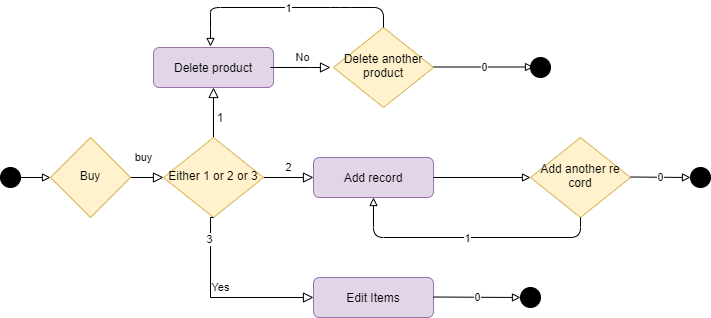

The diagram above was exported from draw.io. Its source (the exported page's mxGraphModel, read from the mxfile embedded in the PNG):
<mxGraphModel dx="1038" dy="491" grid="1" gridSize="10" guides="1" tooltips="1" connect="1" arrows="1" fold="1" page="1" pageScale="1" pageWidth="827" pageHeight="1169" math="0" shadow="0">
  <root>
    <mxCell id="WIyWlLk6GJQsqaUBKTNV-0" />
    <mxCell id="WIyWlLk6GJQsqaUBKTNV-1" parent="WIyWlLk6GJQsqaUBKTNV-0" />
    <mxCell id="WIyWlLk6GJQsqaUBKTNV-2" value="" style="rounded=0;html=1;jettySize=auto;orthogonalLoop=1;fontSize=11;endArrow=block;endFill=0;endSize=8;strokeWidth=1;shadow=0;labelBackgroundColor=none;edgeStyle=orthogonalEdgeStyle;" parent="WIyWlLk6GJQsqaUBKTNV-1" source="WIyWlLk6GJQsqaUBKTNV-6" edge="1">
      <mxGeometry relative="1" as="geometry">
        <mxPoint x="223" y="120" as="targetPoint" />
      </mxGeometry>
    </mxCell>
    <mxCell id="WIyWlLk6GJQsqaUBKTNV-4" value="buy" style="rounded=0;html=1;jettySize=auto;orthogonalLoop=1;fontSize=11;endArrow=block;endFill=0;endSize=8;strokeWidth=1;shadow=0;labelBackgroundColor=none;edgeStyle=orthogonalEdgeStyle;" parent="WIyWlLk6GJQsqaUBKTNV-1" target="WIyWlLk6GJQsqaUBKTNV-6" edge="1">
      <mxGeometry y="20" relative="1" as="geometry">
        <mxPoint as="offset" />
        <mxPoint x="133" y="210" as="sourcePoint" />
      </mxGeometry>
    </mxCell>
    <mxCell id="WIyWlLk6GJQsqaUBKTNV-5" value="2" style="edgeStyle=orthogonalEdgeStyle;rounded=0;html=1;jettySize=auto;orthogonalLoop=1;fontSize=11;endArrow=block;endFill=0;endSize=8;strokeWidth=1;shadow=0;labelBackgroundColor=none;" parent="WIyWlLk6GJQsqaUBKTNV-1" source="WIyWlLk6GJQsqaUBKTNV-6" target="WIyWlLk6GJQsqaUBKTNV-7" edge="1">
      <mxGeometry y="10" relative="1" as="geometry">
        <mxPoint as="offset" />
      </mxGeometry>
    </mxCell>
    <mxCell id="WIyWlLk6GJQsqaUBKTNV-6" value="Either 1 or 2 or 3" style="rhombus;whiteSpace=wrap;html=1;shadow=0;fontFamily=Helvetica;fontSize=12;align=center;strokeWidth=1;spacing=6;spacingTop=-4;fillColor=#fff2cc;strokeColor=#d6b656;" parent="WIyWlLk6GJQsqaUBKTNV-1" vertex="1">
      <mxGeometry x="173" y="170" width="100" height="80" as="geometry" />
    </mxCell>
    <mxCell id="WIyWlLk6GJQsqaUBKTNV-7" value="Add record" style="rounded=1;whiteSpace=wrap;html=1;fontSize=12;glass=0;strokeWidth=1;shadow=0;fillColor=#e1d5e7;strokeColor=#9673a6;" parent="WIyWlLk6GJQsqaUBKTNV-1" vertex="1">
      <mxGeometry x="323" y="190" width="120" height="40" as="geometry" />
    </mxCell>
    <mxCell id="WIyWlLk6GJQsqaUBKTNV-9" value="Yes" style="edgeStyle=orthogonalEdgeStyle;rounded=0;html=1;jettySize=auto;orthogonalLoop=1;fontSize=11;endArrow=block;endFill=0;endSize=8;strokeWidth=1;shadow=0;labelBackgroundColor=none;exitX=0.5;exitY=1;exitDx=0;exitDy=0;" parent="WIyWlLk6GJQsqaUBKTNV-1" source="WIyWlLk6GJQsqaUBKTNV-6" target="WIyWlLk6GJQsqaUBKTNV-12" edge="1">
      <mxGeometry y="10" relative="1" as="geometry">
        <mxPoint as="offset" />
        <mxPoint x="283" y="240" as="sourcePoint" />
        <Array as="points">
          <mxPoint x="220" y="250" />
          <mxPoint x="220" y="330" />
        </Array>
      </mxGeometry>
    </mxCell>
    <mxCell id="7hx9nJCdKtCRZ6cIsXN3-0" value="3" style="edgeLabel;html=1;align=center;verticalAlign=middle;resizable=0;points=[];" vertex="1" connectable="0" parent="WIyWlLk6GJQsqaUBKTNV-9">
      <mxGeometry x="-0.745" y="-2" relative="1" as="geometry">
        <mxPoint as="offset" />
      </mxGeometry>
    </mxCell>
    <mxCell id="7hx9nJCdKtCRZ6cIsXN3-29" value="" style="edgeStyle=orthogonalEdgeStyle;rounded=0;orthogonalLoop=1;jettySize=auto;html=1;endArrow=block;endFill=0;" edge="1" parent="WIyWlLk6GJQsqaUBKTNV-1" source="7hx9nJCdKtCRZ6cIsXN3-26" target="WIyWlLk6GJQsqaUBKTNV-10">
      <mxGeometry relative="1" as="geometry" />
    </mxCell>
    <mxCell id="WIyWlLk6GJQsqaUBKTNV-10" value="Buy" style="rhombus;whiteSpace=wrap;html=1;shadow=0;fontFamily=Helvetica;fontSize=12;align=center;strokeWidth=1;spacing=6;spacingTop=-4;fillColor=#fff2cc;strokeColor=#d6b656;" parent="WIyWlLk6GJQsqaUBKTNV-1" vertex="1">
      <mxGeometry x="60" y="170" width="80" height="80" as="geometry" />
    </mxCell>
    <mxCell id="WIyWlLk6GJQsqaUBKTNV-12" value="Edit Items" style="rounded=1;whiteSpace=wrap;html=1;fontSize=12;glass=0;strokeWidth=1;shadow=0;fillColor=#e1d5e7;strokeColor=#9673a6;" parent="WIyWlLk6GJQsqaUBKTNV-1" vertex="1">
      <mxGeometry x="323" y="310" width="120" height="40" as="geometry" />
    </mxCell>
    <mxCell id="7hx9nJCdKtCRZ6cIsXN3-1" value="Delete another product" style="rhombus;whiteSpace=wrap;html=1;shadow=0;fontFamily=Helvetica;fontSize=12;align=center;strokeWidth=1;spacing=6;spacingTop=-4;fillColor=#fff2cc;strokeColor=#d6b656;" vertex="1" parent="WIyWlLk6GJQsqaUBKTNV-1">
      <mxGeometry x="343" y="60" width="100" height="80" as="geometry" />
    </mxCell>
    <mxCell id="7hx9nJCdKtCRZ6cIsXN3-3" value="No" style="edgeStyle=orthogonalEdgeStyle;rounded=0;html=1;jettySize=auto;orthogonalLoop=1;fontSize=11;endArrow=block;endFill=0;endSize=8;strokeWidth=1;shadow=0;labelBackgroundColor=none;startArrow=none;" edge="1" parent="WIyWlLk6GJQsqaUBKTNV-1" source="7hx9nJCdKtCRZ6cIsXN3-5">
      <mxGeometry y="10" relative="1" as="geometry">
        <mxPoint as="offset" />
        <mxPoint x="290" y="100" as="sourcePoint" />
        <mxPoint x="340" y="100" as="targetPoint" />
        <Array as="points">
          <mxPoint x="320" y="100" />
          <mxPoint x="320" y="100" />
        </Array>
      </mxGeometry>
    </mxCell>
    <mxCell id="7hx9nJCdKtCRZ6cIsXN3-5" value="Delete product" style="rounded=1;whiteSpace=wrap;html=1;fontSize=12;glass=0;strokeWidth=1;shadow=0;fillColor=#e1d5e7;strokeColor=#9673a6;" vertex="1" parent="WIyWlLk6GJQsqaUBKTNV-1">
      <mxGeometry x="163" y="80" width="120" height="40" as="geometry" />
    </mxCell>
    <mxCell id="7hx9nJCdKtCRZ6cIsXN3-7" value="" style="edgeStyle=orthogonalEdgeStyle;rounded=0;html=1;jettySize=auto;orthogonalLoop=1;fontSize=11;endArrow=none;endFill=0;endSize=8;strokeWidth=1;shadow=0;labelBackgroundColor=none;startArrow=none;entryX=0.975;entryY=0.5;entryDx=0;entryDy=0;entryPerimeter=0;" edge="1" parent="WIyWlLk6GJQsqaUBKTNV-1" target="7hx9nJCdKtCRZ6cIsXN3-5">
      <mxGeometry y="10" relative="1" as="geometry">
        <mxPoint as="offset" />
        <mxPoint x="290" y="100" as="sourcePoint" />
        <mxPoint x="290" y="100" as="targetPoint" />
        <Array as="points">
          <mxPoint x="290" y="100" />
          <mxPoint x="290" y="100" />
        </Array>
      </mxGeometry>
    </mxCell>
    <mxCell id="7hx9nJCdKtCRZ6cIsXN3-8" value="Add another re cord" style="rhombus;whiteSpace=wrap;html=1;shadow=0;fontFamily=Helvetica;fontSize=12;align=center;strokeWidth=1;spacing=6;spacingTop=-4;fillColor=#fff2cc;strokeColor=#d6b656;" vertex="1" parent="WIyWlLk6GJQsqaUBKTNV-1">
      <mxGeometry x="540" y="170" width="100" height="80" as="geometry" />
    </mxCell>
    <mxCell id="7hx9nJCdKtCRZ6cIsXN3-10" value="" style="endArrow=block;html=1;endFill=0;entryX=0;entryY=0.5;entryDx=0;entryDy=0;exitX=1;exitY=0.5;exitDx=0;exitDy=0;" edge="1" parent="WIyWlLk6GJQsqaUBKTNV-1" source="WIyWlLk6GJQsqaUBKTNV-7" target="7hx9nJCdKtCRZ6cIsXN3-8">
      <mxGeometry relative="1" as="geometry">
        <mxPoint x="360" y="280" as="sourcePoint" />
        <mxPoint x="460" y="280" as="targetPoint" />
        <Array as="points" />
      </mxGeometry>
    </mxCell>
    <mxCell id="7hx9nJCdKtCRZ6cIsXN3-12" value="" style="endArrow=block;html=1;endFill=0;entryX=0.5;entryY=1;entryDx=0;entryDy=0;exitX=0.5;exitY=1;exitDx=0;exitDy=0;" edge="1" parent="WIyWlLk6GJQsqaUBKTNV-1" source="7hx9nJCdKtCRZ6cIsXN3-8" target="WIyWlLk6GJQsqaUBKTNV-7">
      <mxGeometry relative="1" as="geometry">
        <mxPoint x="590" y="270" as="sourcePoint" />
        <mxPoint x="380" y="270" as="targetPoint" />
        <Array as="points">
          <mxPoint x="590" y="270" />
          <mxPoint x="383" y="270" />
        </Array>
      </mxGeometry>
    </mxCell>
    <mxCell id="7hx9nJCdKtCRZ6cIsXN3-13" value="1" style="edgeLabel;resizable=0;html=1;align=center;verticalAlign=middle;" connectable="0" vertex="1" parent="7hx9nJCdKtCRZ6cIsXN3-12">
      <mxGeometry relative="1" as="geometry" />
    </mxCell>
    <mxCell id="7hx9nJCdKtCRZ6cIsXN3-14" value="" style="endArrow=block;html=1;endFill=0;exitX=0.5;exitY=0;exitDx=0;exitDy=0;" edge="1" parent="WIyWlLk6GJQsqaUBKTNV-1" source="7hx9nJCdKtCRZ6cIsXN3-1">
      <mxGeometry relative="1" as="geometry">
        <mxPoint x="397" y="20" as="sourcePoint" />
        <mxPoint x="220" y="79" as="targetPoint" />
        <Array as="points">
          <mxPoint x="393" y="40" />
          <mxPoint x="350" y="40" />
          <mxPoint x="220" y="40" />
          <mxPoint x="220" y="50" />
        </Array>
      </mxGeometry>
    </mxCell>
    <mxCell id="7hx9nJCdKtCRZ6cIsXN3-15" value="1" style="edgeLabel;resizable=0;html=1;align=center;verticalAlign=middle;" connectable="0" vertex="1" parent="7hx9nJCdKtCRZ6cIsXN3-14">
      <mxGeometry relative="1" as="geometry" />
    </mxCell>
    <mxCell id="7hx9nJCdKtCRZ6cIsXN3-17" value="" style="endArrow=block;html=1;endFill=0;" edge="1" parent="WIyWlLk6GJQsqaUBKTNV-1">
      <mxGeometry relative="1" as="geometry">
        <mxPoint x="443" y="99.5" as="sourcePoint" />
        <mxPoint x="543" y="99.5" as="targetPoint" />
      </mxGeometry>
    </mxCell>
    <mxCell id="7hx9nJCdKtCRZ6cIsXN3-18" value="0" style="edgeLabel;resizable=0;html=1;align=center;verticalAlign=middle;" connectable="0" vertex="1" parent="7hx9nJCdKtCRZ6cIsXN3-17">
      <mxGeometry relative="1" as="geometry" />
    </mxCell>
    <mxCell id="7hx9nJCdKtCRZ6cIsXN3-19" value="" style="endArrow=block;html=1;endFill=0;" edge="1" parent="WIyWlLk6GJQsqaUBKTNV-1">
      <mxGeometry relative="1" as="geometry">
        <mxPoint x="640" y="209.5" as="sourcePoint" />
        <mxPoint x="700" y="210" as="targetPoint" />
      </mxGeometry>
    </mxCell>
    <mxCell id="7hx9nJCdKtCRZ6cIsXN3-20" value="0" style="edgeLabel;resizable=0;html=1;align=center;verticalAlign=middle;" connectable="0" vertex="1" parent="7hx9nJCdKtCRZ6cIsXN3-19">
      <mxGeometry relative="1" as="geometry" />
    </mxCell>
    <mxCell id="7hx9nJCdKtCRZ6cIsXN3-21" value="" style="endArrow=block;html=1;endFill=0;" edge="1" parent="WIyWlLk6GJQsqaUBKTNV-1" target="7hx9nJCdKtCRZ6cIsXN3-23">
      <mxGeometry relative="1" as="geometry">
        <mxPoint x="443" y="329.5" as="sourcePoint" />
        <mxPoint x="510" y="330" as="targetPoint" />
      </mxGeometry>
    </mxCell>
    <mxCell id="7hx9nJCdKtCRZ6cIsXN3-22" value="0" style="edgeLabel;resizable=0;html=1;align=center;verticalAlign=middle;" connectable="0" vertex="1" parent="7hx9nJCdKtCRZ6cIsXN3-21">
      <mxGeometry relative="1" as="geometry" />
    </mxCell>
    <mxCell id="7hx9nJCdKtCRZ6cIsXN3-23" value="" style="ellipse;whiteSpace=wrap;html=1;aspect=fixed;fillColor=#000000;" vertex="1" parent="WIyWlLk6GJQsqaUBKTNV-1">
      <mxGeometry x="530" y="320" width="20" height="20" as="geometry" />
    </mxCell>
    <mxCell id="7hx9nJCdKtCRZ6cIsXN3-24" value="" style="ellipse;whiteSpace=wrap;html=1;aspect=fixed;fillColor=#000000;" vertex="1" parent="WIyWlLk6GJQsqaUBKTNV-1">
      <mxGeometry x="540" y="90" width="20" height="20" as="geometry" />
    </mxCell>
    <mxCell id="7hx9nJCdKtCRZ6cIsXN3-25" value="" style="ellipse;whiteSpace=wrap;html=1;aspect=fixed;fillColor=#000000;" vertex="1" parent="WIyWlLk6GJQsqaUBKTNV-1">
      <mxGeometry x="700" y="200" width="20" height="20" as="geometry" />
    </mxCell>
    <mxCell id="7hx9nJCdKtCRZ6cIsXN3-26" value="" style="ellipse;whiteSpace=wrap;html=1;aspect=fixed;fillColor=#000000;" vertex="1" parent="WIyWlLk6GJQsqaUBKTNV-1">
      <mxGeometry x="10" y="200" width="20" height="20" as="geometry" />
    </mxCell>
    <mxCell id="7hx9nJCdKtCRZ6cIsXN3-30" value="1" style="text;html=1;strokeColor=none;fillColor=none;align=center;verticalAlign=middle;whiteSpace=wrap;rounded=0;" vertex="1" parent="WIyWlLk6GJQsqaUBKTNV-1">
      <mxGeometry x="210" y="140" width="40" height="20" as="geometry" />
    </mxCell>
  </root>
</mxGraphModel>